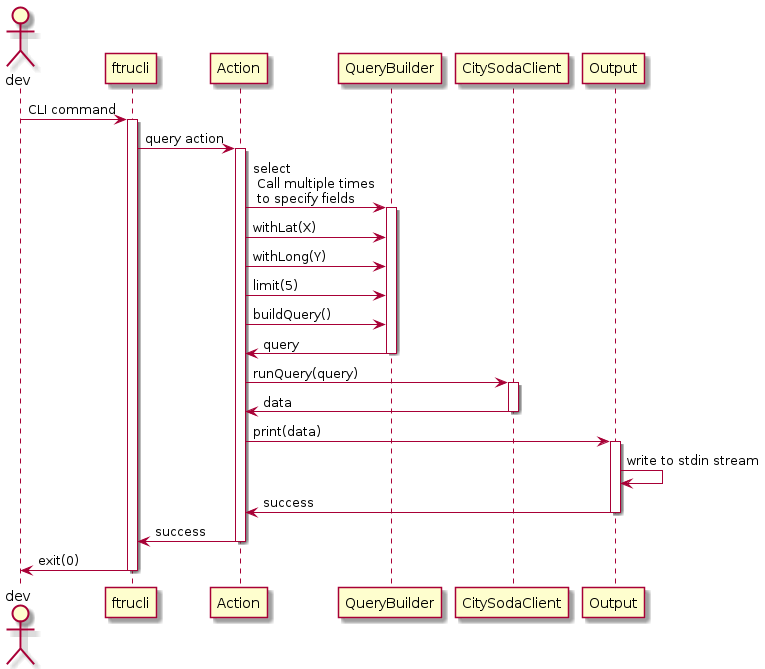

The diagram above was rendered by PlantUML. Its source (embedded in the PNG):
@startuml

actor dev
participant ftrucli
participant Action
participant QueryBuilder
participant CitySodaClient
participant Output

dev->ftrucli: CLI command
activate ftrucli

ftrucli->Action: query action
activate Action

Action->QueryBuilder: select\n Call multiple times\n to specify fields
activate QueryBuilder
Action->QueryBuilder: withLat(X)
Action->QueryBuilder: withLong(Y)
Action->QueryBuilder: limit(5)
Action->QueryBuilder: buildQuery()
QueryBuilder->Action: query
deactivate QueryBuilder

Action->CitySodaClient: runQuery(query)
activate CitySodaClient
CitySodaClient->Action: data
deactivate CitySodaClient

Action->Output: print(data)
activate Output
Output->Output: write to stdin stream
Output->Action: success
deactivate Output

Action->ftrucli: success
deactivate Action

ftrucli->dev: exit(0)
deactivate ftrucli

@enduml